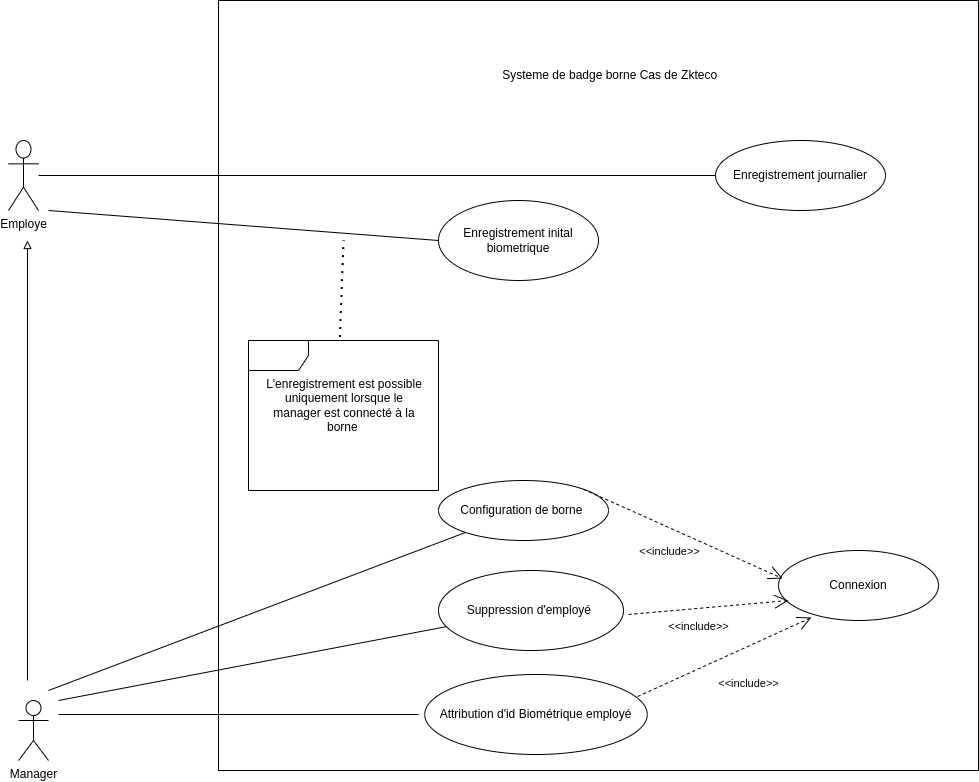

The diagram above was exported from draw.io. Its source (the exported page's mxGraphModel, read from the mxfile embedded in the PNG):
<mxGraphModel dx="1114" dy="629" grid="1" gridSize="10" guides="1" tooltips="1" connect="1" arrows="1" fold="1" page="1" pageScale="1" pageWidth="827" pageHeight="1169" math="0" shadow="0">
  <root>
    <mxCell id="0" />
    <mxCell id="1" parent="0" />
    <mxCell id="Inq0PDaf1gPy_pH2uE6g-1" value="Employe" style="shape=umlActor;verticalLabelPosition=bottom;verticalAlign=top;html=1;outlineConnect=0;" parent="1" vertex="1">
      <mxGeometry x="120" y="310" width="30" height="70" as="geometry" />
    </mxCell>
    <mxCell id="Inq0PDaf1gPy_pH2uE6g-2" value="Manager" style="shape=umlActor;verticalLabelPosition=bottom;verticalAlign=top;html=1;outlineConnect=0;" parent="1" vertex="1">
      <mxGeometry x="130" y="870" width="30" height="60" as="geometry" />
    </mxCell>
    <mxCell id="Inq0PDaf1gPy_pH2uE6g-4" value="" style="rounded=0;whiteSpace=wrap;html=1;" parent="1" vertex="1">
      <mxGeometry x="330" y="170" width="760" height="770" as="geometry" />
    </mxCell>
    <mxCell id="Inq0PDaf1gPy_pH2uE6g-6" value="Systeme de badge borne Cas de Zkteco&amp;nbsp;&amp;nbsp;" style="text;html=1;strokeColor=none;fillColor=none;align=center;verticalAlign=middle;whiteSpace=wrap;rounded=0;" parent="1" vertex="1">
      <mxGeometry x="600" y="230" width="250" height="30" as="geometry" />
    </mxCell>
    <mxCell id="Inq0PDaf1gPy_pH2uE6g-7" value="" style="endArrow=block;html=1;rounded=0;endFill=0;" parent="1" edge="1">
      <mxGeometry width="50" height="50" relative="1" as="geometry">
        <mxPoint x="139" y="850" as="sourcePoint" />
        <mxPoint x="139" y="410" as="targetPoint" />
      </mxGeometry>
    </mxCell>
    <mxCell id="Inq0PDaf1gPy_pH2uE6g-8" value="Configuration de borne&amp;nbsp;" style="ellipse;whiteSpace=wrap;html=1;" parent="1" vertex="1">
      <mxGeometry x="550" y="650" width="170" height="60" as="geometry" />
    </mxCell>
    <mxCell id="Inq0PDaf1gPy_pH2uE6g-11" value="Attribution d'id Biométrique employé" style="ellipse;whiteSpace=wrap;html=1;" parent="1" vertex="1">
      <mxGeometry x="536.25" y="844" width="222.5" height="80" as="geometry" />
    </mxCell>
    <mxCell id="Inq0PDaf1gPy_pH2uE6g-13" value="Enregistrement inital biometrique" style="ellipse;whiteSpace=wrap;html=1;" parent="1" vertex="1">
      <mxGeometry x="550" y="370" width="160" height="80" as="geometry" />
    </mxCell>
    <mxCell id="Inq0PDaf1gPy_pH2uE6g-14" value="Connexion" style="ellipse;whiteSpace=wrap;html=1;" parent="1" vertex="1">
      <mxGeometry x="890" y="720" width="160" height="70" as="geometry" />
    </mxCell>
    <mxCell id="ULKNT4EHCY64KucKdGll-2" value="" style="endArrow=open;endFill=1;endSize=12;html=1;rounded=0;exitX=0.957;exitY=0.275;exitDx=0;exitDy=0;exitPerimeter=0;entryX=0.206;entryY=0.957;entryDx=0;entryDy=0;entryPerimeter=0;dashed=1;" edge="1" parent="1" source="Inq0PDaf1gPy_pH2uE6g-11" target="Inq0PDaf1gPy_pH2uE6g-14">
      <mxGeometry width="160" relative="1" as="geometry">
        <mxPoint x="740" y="760" as="sourcePoint" />
        <mxPoint x="900" y="760" as="targetPoint" />
      </mxGeometry>
    </mxCell>
    <mxCell id="ULKNT4EHCY64KucKdGll-3" value="&amp;lt;&amp;lt;include&amp;gt;&amp;gt;" style="edgeLabel;html=1;align=center;verticalAlign=middle;resizable=0;points=[];" vertex="1" connectable="0" parent="ULKNT4EHCY64KucKdGll-2">
      <mxGeometry x="-0.059" y="1" relative="1" as="geometry">
        <mxPoint x="29" y="25" as="offset" />
      </mxGeometry>
    </mxCell>
    <mxCell id="ULKNT4EHCY64KucKdGll-4" value="" style="line;strokeWidth=1;fillColor=none;align=left;verticalAlign=middle;spacingTop=-1;spacingLeft=3;spacingRight=3;rotatable=0;labelPosition=right;points=[];portConstraint=eastwest;strokeColor=inherit;" vertex="1" parent="1">
      <mxGeometry x="170" y="880" width="360" height="8" as="geometry" />
    </mxCell>
    <mxCell id="ULKNT4EHCY64KucKdGll-6" value="" style="endArrow=none;html=1;rounded=0;" edge="1" parent="1" target="Inq0PDaf1gPy_pH2uE6g-8">
      <mxGeometry width="50" height="50" relative="1" as="geometry">
        <mxPoint x="160" y="860" as="sourcePoint" />
        <mxPoint x="536.25" y="760" as="targetPoint" />
      </mxGeometry>
    </mxCell>
    <mxCell id="ULKNT4EHCY64KucKdGll-10" value="" style="shape=umlFrame;whiteSpace=wrap;html=1;pointerEvents=0;" vertex="1" parent="1">
      <mxGeometry x="360" y="510" width="190" height="150" as="geometry" />
    </mxCell>
    <mxCell id="ULKNT4EHCY64KucKdGll-13" value="" style="endArrow=none;dashed=1;html=1;dashPattern=1 3;strokeWidth=2;rounded=0;exitX=0.481;exitY=-0.023;exitDx=0;exitDy=0;exitPerimeter=0;" edge="1" parent="1" source="ULKNT4EHCY64KucKdGll-10">
      <mxGeometry width="50" height="50" relative="1" as="geometry">
        <mxPoint x="520" y="420" as="sourcePoint" />
        <mxPoint x="455" y="410" as="targetPoint" />
      </mxGeometry>
    </mxCell>
    <mxCell id="ULKNT4EHCY64KucKdGll-14" value="L'enregistrement est possible uniquement lorsque le manager est connecté à la borne&amp;nbsp;" style="text;html=1;strokeColor=none;fillColor=none;align=center;verticalAlign=middle;whiteSpace=wrap;rounded=0;" vertex="1" parent="1">
      <mxGeometry x="376.25" y="520" width="160" height="110" as="geometry" />
    </mxCell>
    <mxCell id="ULKNT4EHCY64KucKdGll-15" value="" style="endArrow=open;endFill=1;endSize=12;html=1;rounded=0;exitX=1;exitY=0;exitDx=0;exitDy=0;entryX=0.025;entryY=0.4;entryDx=0;entryDy=0;entryPerimeter=0;dashed=1;" edge="1" parent="1" source="Inq0PDaf1gPy_pH2uE6g-8" target="Inq0PDaf1gPy_pH2uE6g-14">
      <mxGeometry width="160" relative="1" as="geometry">
        <mxPoint x="705" y="715" as="sourcePoint" />
        <mxPoint x="895" y="530" as="targetPoint" />
      </mxGeometry>
    </mxCell>
    <mxCell id="ULKNT4EHCY64KucKdGll-16" value="&amp;lt;&amp;lt;include&amp;gt;&amp;gt;" style="edgeLabel;html=1;align=center;verticalAlign=middle;resizable=0;points=[];" vertex="1" connectable="0" parent="ULKNT4EHCY64KucKdGll-15">
      <mxGeometry x="-0.059" y="1" relative="1" as="geometry">
        <mxPoint x="-9" y="20" as="offset" />
      </mxGeometry>
    </mxCell>
    <mxCell id="ULKNT4EHCY64KucKdGll-17" value="Suppression d'employé&amp;nbsp;" style="ellipse;whiteSpace=wrap;html=1;" vertex="1" parent="1">
      <mxGeometry x="550" y="740" width="185" height="80" as="geometry" />
    </mxCell>
    <mxCell id="ULKNT4EHCY64KucKdGll-18" value="" style="endArrow=none;html=1;rounded=0;" edge="1" parent="1" target="ULKNT4EHCY64KucKdGll-17">
      <mxGeometry width="50" height="50" relative="1" as="geometry">
        <mxPoint x="170" y="870" as="sourcePoint" />
        <mxPoint x="400" y="794" as="targetPoint" />
      </mxGeometry>
    </mxCell>
    <mxCell id="ULKNT4EHCY64KucKdGll-20" value="" style="endArrow=open;endFill=1;endSize=12;html=1;rounded=0;exitX=0.957;exitY=0.275;exitDx=0;exitDy=0;exitPerimeter=0;entryX=0;entryY=0.643;entryDx=0;entryDy=0;entryPerimeter=0;dashed=1;" edge="1" parent="1">
      <mxGeometry width="160" relative="1" as="geometry">
        <mxPoint x="740" y="783.99" as="sourcePoint" />
        <mxPoint x="900" y="770" as="targetPoint" />
      </mxGeometry>
    </mxCell>
    <mxCell id="ULKNT4EHCY64KucKdGll-21" value="&amp;lt;&amp;lt;include&amp;gt;&amp;gt;" style="edgeLabel;html=1;align=center;verticalAlign=middle;resizable=0;points=[];" vertex="1" connectable="0" parent="ULKNT4EHCY64KucKdGll-20">
      <mxGeometry x="-0.059" y="1" relative="1" as="geometry">
        <mxPoint x="-6" y="19" as="offset" />
      </mxGeometry>
    </mxCell>
    <mxCell id="ULKNT4EHCY64KucKdGll-23" value="Enregistrement journalier" style="ellipse;whiteSpace=wrap;html=1;" vertex="1" parent="1">
      <mxGeometry x="827" y="310" width="170" height="70" as="geometry" />
    </mxCell>
    <mxCell id="ULKNT4EHCY64KucKdGll-26" value="" style="endArrow=none;html=1;rounded=0;entryX=0;entryY=0.5;entryDx=0;entryDy=0;" edge="1" parent="1" source="Inq0PDaf1gPy_pH2uE6g-1" target="ULKNT4EHCY64KucKdGll-23">
      <mxGeometry width="50" height="50" relative="1" as="geometry">
        <mxPoint x="160" y="350" as="sourcePoint" />
        <mxPoint x="715" y="350" as="targetPoint" />
      </mxGeometry>
    </mxCell>
    <mxCell id="ULKNT4EHCY64KucKdGll-27" value="" style="endArrow=none;html=1;rounded=0;" edge="1" parent="1">
      <mxGeometry width="50" height="50" relative="1" as="geometry">
        <mxPoint x="160" y="380" as="sourcePoint" />
        <mxPoint x="550" y="410" as="targetPoint" />
      </mxGeometry>
    </mxCell>
  </root>
</mxGraphModel>